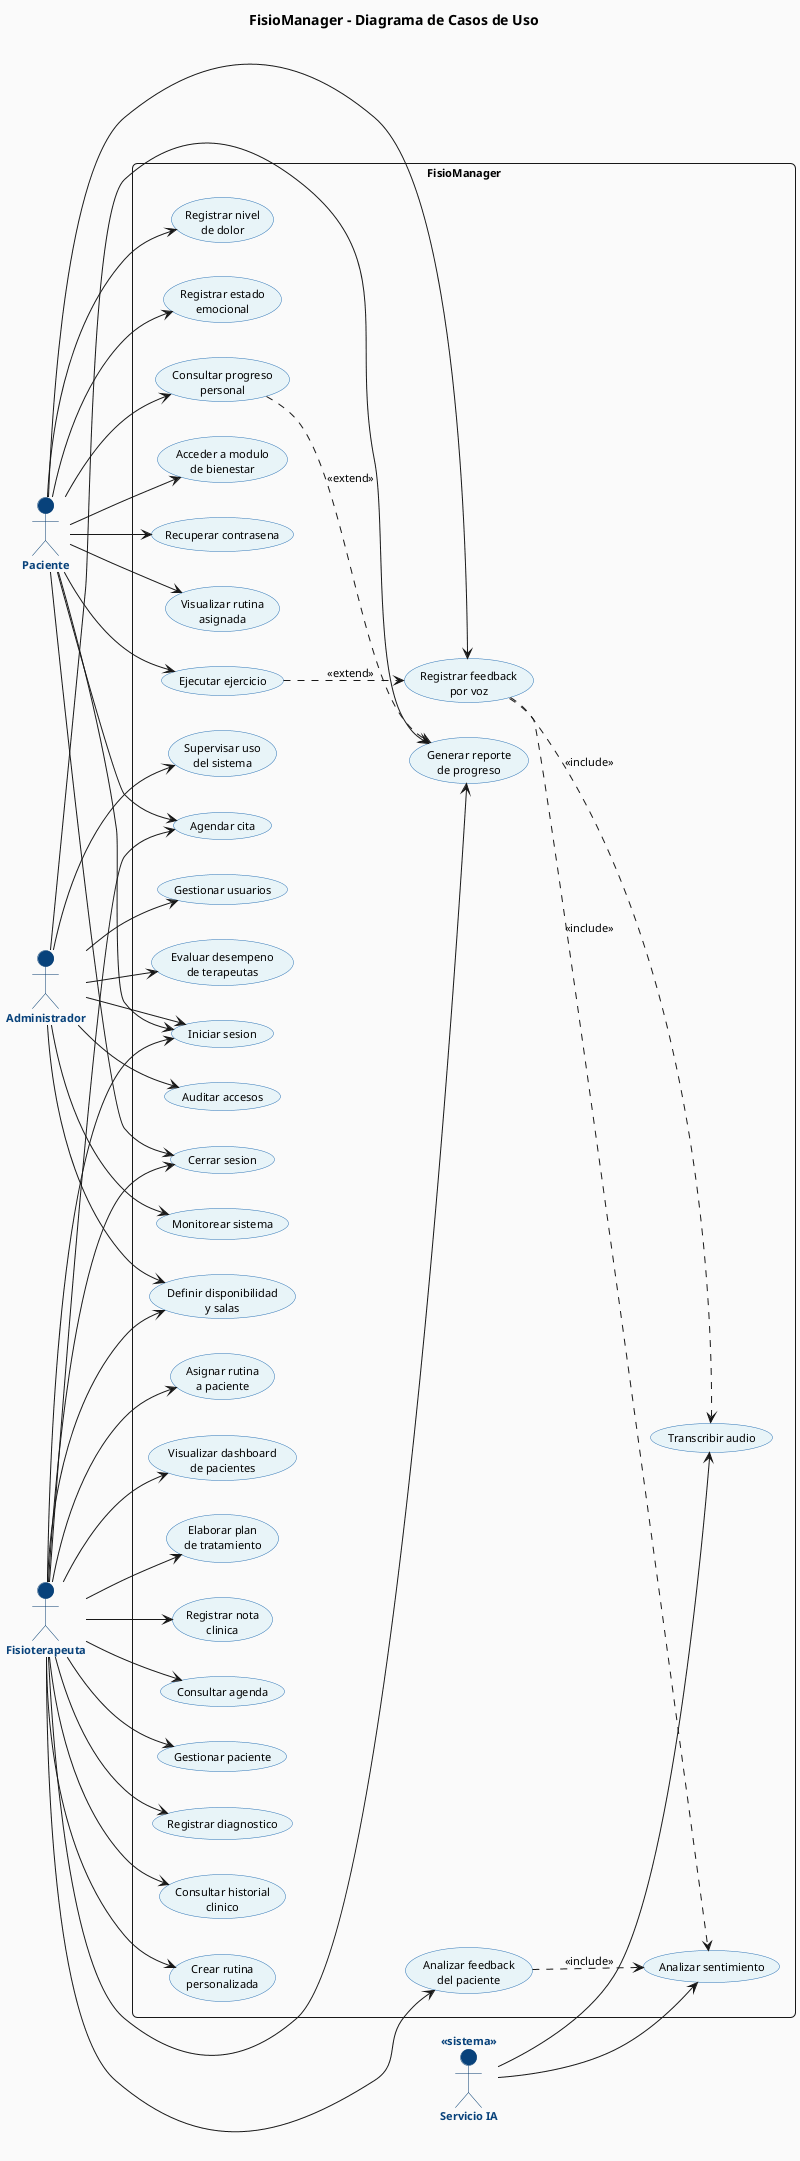

The diagram above was rendered by PlantUML. Its source (embedded in the PNG):
@startuml FisioManager_CasosDeUso

' FisioManager - Diagrama de Casos de Uso

skinparam backgroundColor #FAFAFA
skinparam defaultFontName Arial
skinparam defaultFontSize 11
skinparam shadowing false
skinparam roundCorner 10

skinparam actor {
    BackgroundColor #08427B
    BorderColor #073B6F
}
skinparam ActorFontColor #08427B
skinparam ActorFontStyle bold

skinparam usecase {
    BackgroundColor #E8F4F8
    BorderColor #2E75B6
    FontColor black
}

title <b>FisioManager - Diagrama de Casos de Uso</b>

left to right direction

actor "Paciente" as paciente
actor "Fisioterapeuta" as terapeuta
actor "Administrador" as admin
actor "Servicio IA" as ia <<sistema>>

rectangle "FisioManager" {

    usecase "Iniciar sesion" as UC01
    usecase "Cerrar sesion" as UC02
    usecase "Recuperar contrasena" as UC03

    usecase "Visualizar rutina\nasignada" as UC10
    usecase "Ejecutar ejercicio" as UC11
    usecase "Registrar feedback\npor voz" as UC12
    usecase "Registrar nivel\nde dolor" as UC13
    usecase "Registrar estado\nemocional" as UC14
    usecase "Consultar progreso\npersonal" as UC15
    usecase "Acceder a modulo\nde bienestar" as UC16

    usecase "Gestionar paciente" as UC20
    usecase "Registrar diagnostico" as UC21
    usecase "Consultar historial\nclinico" as UC22
    usecase "Crear rutina\npersonalizada" as UC23
    usecase "Asignar rutina\na paciente" as UC24
    usecase "Analizar feedback\ndel paciente" as UC25
    usecase "Visualizar dashboard\nde pacientes" as UC26
    usecase "Generar reporte\nde progreso" as UC27
    usecase "Elaborar plan\nde tratamiento" as UC28
    usecase "Registrar nota\nclinica" as UC29

    usecase "Definir disponibilidad\ny salas" as UC60
    usecase "Agendar cita" as UC61
    usecase "Consultar agenda" as UC62

    usecase "Supervisar uso\ndel sistema" as UC30
    usecase "Evaluar desempeno\nde terapeutas" as UC31

    usecase "Gestionar usuarios" as UC40
    usecase "Auditar accesos" as UC41
    usecase "Monitorear sistema" as UC42

    usecase "Transcribir audio" as UC50
    usecase "Analizar sentimiento" as UC51
}

' Relaciones de paciente
paciente --> UC01
paciente --> UC02
paciente --> UC03
paciente --> UC10
paciente --> UC11
paciente --> UC12
paciente --> UC13
paciente --> UC14
paciente --> UC15
paciente --> UC16

' Relaciones de terapeuta
terapeuta --> UC01
terapeuta --> UC02
terapeuta --> UC20
terapeuta --> UC21
terapeuta --> UC22
terapeuta --> UC23
terapeuta --> UC24
terapeuta --> UC25
terapeuta --> UC26
terapeuta --> UC27
terapeuta --> UC28
terapeuta --> UC29
terapeuta --> UC60
terapeuta --> UC61
terapeuta --> UC62

' Agenda (paciente puede solicitar cita)
paciente --> UC61

' Relaciones del administrador (unico)
admin --> UC01
admin --> UC30
admin --> UC31
admin --> UC27
admin --> UC40
admin --> UC41
admin --> UC42
admin --> UC60

' Sistema IA
UC12 ..> UC50 : <<include>>
UC12 ..> UC51 : <<include>>
UC25 ..> UC51 : <<include>>
ia --> UC50
ia --> UC51

' Extends
UC11 ..> UC12 : <<extend>>
UC15 ..> UC27 : <<extend>>

@enduml